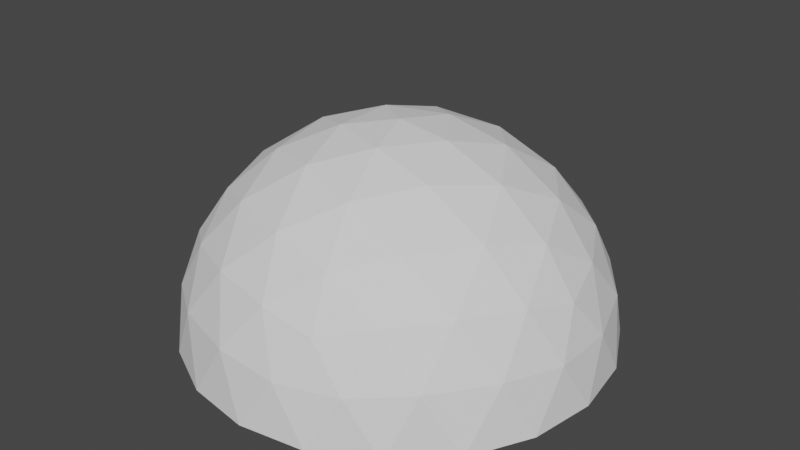# Source: geometry-nodes.blend  (saved by Blender 3.4.6; exported with 4.5.12 LTS)
import bpy
from mathutils import Matrix  # noqa: F401  (used for matrix-valued properties, if any)

bpy.ops.wm.read_factory_settings(use_empty=True)
scene = bpy.context.scene
scene.name = 'Scene'

# ---- collections
col_collection = bpy.data.collections.new('Collection'); scene.collection.children.link(col_collection)

# ---- materials (node trees are filled in below, after node groups)
mat_material = bpy.data.materials.new('Material')
mat_material.alpha_threshold = 0.0
mat_material.use_transparent_shadow = False
mat_material.roughness = 0.5
mat_material.line_color = (0.0, 0.0, 0.0, 1.0)

# ---- node groups
ng_dome = bpy.data.node_groups.new('Dome', 'GeometryNodeTree')
_s = ng_dome.interface.new_socket(name='Geometry', in_out='OUTPUT', socket_type='NodeSocketGeometry')
_s = ng_dome.interface.new_socket(name='Geometry', in_out='INPUT', socket_type='NodeSocketGeometry')
ng_dome.is_modifier = True
_N = ng_dome.nodes; _L = ng_dome.links
n0 = _N.new('GeometryNodeStoreNamedAttribute'); n0.name = 'Store Named Attribute'; n0.location = (318, -70)
n0.data_type = 'FLOAT_VECTOR'
n0.domain = 'CORNER'
n0.inputs[2].default_value = 'UVMap'
n1 = _N.new('NodeFrame'); n1.name = 'Frame'; n1.location = (-410, 77)
n1.label = 'Base geometry'
n1.width = 775
n2 = _N.new('NodeGroupOutput'); n2.name = 'Group Output'; n2.location = (630, 22)
n3 = _N.new('GeometryNodeMeshIcoSphere'); n3.name = 'Ico Sphere'; n3.location = (293, -70)
n3.inputs[0].default_value = 9.0
n3.inputs[1].default_value = 3
n4 = _N.new('GeometryNodeDeleteGeometry'); n4.name = 'Delete Geometry'; n4.location = (605, -30)
n5 = _N.new('GeometryNodeInputPosition'); n5.name = 'Position'; n5.location = (30, -240)
n6 = _N.new('ShaderNodeSeparateXYZ'); n6.name = 'Separate XYZ'; n6.location = (254, -232)
n7 = _N.new('FunctionNodeCompare'); n7.name = 'Compare'; n7.location = (438, -226)
n7.operation = 'LESS_THAN'
n7.inputs[1].default_value = -0.1
n7.inputs[6].default_value = (0.0, 0.0, 0.0, 0.0)
n7.inputs[7].default_value = (0.0, 0.0, 0.0, 0.0)
n0.parent = n1
n3.parent = n1
n4.parent = n1
n5.parent = n1
n6.parent = n1
n7.parent = n1
_L.new(n4.outputs[0], n2.inputs[0])
_L.new(n0.outputs[0], n4.inputs[0])
_L.new(n5.outputs[0], n6.inputs[0])
_L.new(n6.outputs[2], n7.inputs[0])
_L.new(n7.outputs[0], n4.inputs[1])
_L.new(n3.outputs[0], n0.inputs[0])
_L.new(n3.outputs[1], n0.inputs[3])
n2.is_active_output = True

# ---- material node trees
mat_material.use_nodes = True; mat_material.node_tree.nodes.clear()
_N = mat_material.node_tree.nodes; _L = mat_material.node_tree.links
n0 = _N.new('ShaderNodeOutputMaterial'); n0.name = 'Material Output'; n0.location = (300, 300)
n1 = _N.new('ShaderNodeBsdfPrincipled'); n1.name = 'Principled BSDF'; n1.location = (10, 300)
n1.distribution = 'GGX'
n1.subsurface_method = 'RANDOM_WALK_SKIN'
n1.inputs[3].default_value = 1.45
n1.inputs[27].default_value = (0.0, 0.0, 0.0, 1.0)
n1.inputs[28].default_value = 1.0
_L.new(n1.outputs[0], n0.inputs[0])
n0.is_active_output = True

# ---- world
world_world = bpy.data.worlds.new('World'); scene.world = world_world
world_world.use_nodes = True; world_world.node_tree.nodes.clear()
_N = world_world.node_tree.nodes; _L = world_world.node_tree.links
n0 = _N.new('ShaderNodeOutputWorld'); n0.name = 'World Output'; n0.location = (300, 300)
n1 = _N.new('ShaderNodeBackground'); n1.name = 'Background'; n1.location = (10, 300)
n1.inputs[0].default_value = (0.05088, 0.05088, 0.05088, 1.0)
_L.new(n1.outputs[0], n0.inputs[0])
n0.is_active_output = True
world_world.color = (0.05088, 0.05088, 0.05088)
world_world.use_sun_shadow = False
world_world.sun_shadow_jitter_overblur = 0.0

# ---- meshes
me_cube = bpy.data.meshes.new('Cube')
me_cube.from_pydata([(1.0, 1.0, 1.0), (1.0, 1.0, -1.0), (1.0, -1.0, 1.0), (1.0, -1.0, -1.0), (-1.0, 1.0, 1.0), (-1.0, 1.0, -1.0), (-1.0, -1.0, 1.0), (-1.0, -1.0, -1.0)], [], [(0, 4, 6, 2), (3, 2, 6, 7), (7, 6, 4, 5), (5, 1, 3, 7), (1, 0, 2, 3), (5, 4, 0, 1)])
_uv = me_cube.uv_layers.new(name='UVMap')
_uv.uv.foreach_set('vector', [0.625, 0.5, 0.875, 0.5, 0.875, 0.75, 0.625, 0.75, 0.375, 0.75, 0.625, 0.75, 0.625, 1.0, 0.375, 1.0, 0.375, 0.0, 0.625, 0.0, 0.625, 0.25, 0.375, 0.25, 0.125, 0.5, 0.375, 0.5, 0.375, 0.75, 0.125, 0.75, 0.375, 0.5, 0.625, 0.5, 0.625, 0.75, 0.375, 0.75, 0.375, 0.25, 0.625, 0.25, 0.625, 0.5, 0.375, 0.5])
me_cube.materials.append(mat_material)
me_cube.use_mirror_vertex_groups = False
me_cube.update()

# ---- objects
ob_dome = bpy.data.objects.new('Dome', me_cube)

# ---- transforms, parenting, visibility, modifiers, constraints
ob_dome.location = (0.0, 0.0, 0.0)
ob_dome.lock_rotations_4d = False
ob_dome.empty_display_type = 'ARROWS'
ob_dome.lineart.crease_threshold = 0.0
_m = ob_dome.modifiers.new('GeometryNodes', 'NODES')
_m.node_group = ng_dome

# ---- collection membership
col_collection.objects.link(ob_dome)

# ---- scene / render settings (as saved in the file)
scene.frame_start = 1; scene.frame_end = 250; scene.frame_set(1)
scene.render.engine = 'BLENDER_EEVEE_NEXT'
scene.cycles.sampling_pattern = 'TABULATED_SOBOL'
scene.cycles.use_light_tree = False
scene.view_settings.view_transform = 'Filmic'
bpy.context.view_layer.update()

# ---- added for rendering (the .blend has no active camera and no usable light): camera, sun
cam_auto = bpy.data.cameras.new('AutoCamera')
cam_auto.lens = 50.0
cam_auto.sensor_width = 36.0
cam_auto.clip_end = 1000.0
ob_auto_camera = bpy.data.objects.new('AutoCamera', cam_auto)
scene.collection.objects.link(ob_auto_camera)
ob_auto_camera.location = (24.9811, -29.9773, 24.4848)
ob_auto_camera.rotation_euler = (1.09748, -7.21219e-08, 0.694738)
scene.camera = ob_auto_camera
light_auto_sun = bpy.data.lights.new('AutoSun', 'SUN')
light_auto_sun.energy = 3.0
light_auto_sun.angle = 0.0523599
ob_auto_sun = bpy.data.objects.new('AutoSun', light_auto_sun)
scene.collection.objects.link(ob_auto_sun)
ob_auto_sun.rotation_euler = (0.872665, 0.174533, 0.523599)
bpy.context.view_layer.update()
